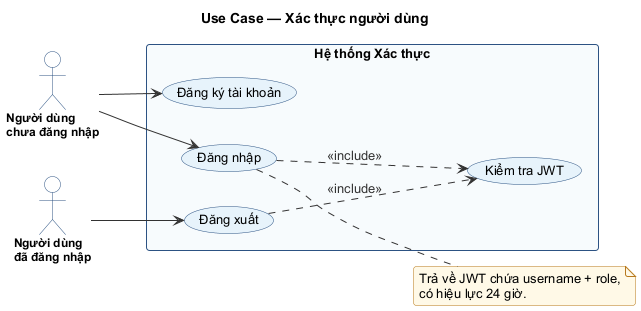

The diagram above was rendered by PlantUML. Its source (embedded in the PNG):
@startuml use-case-xac-thuc
!include _style.puml
title Use Case — Xác thực người dùng

left to right direction

actor "Người dùng\nchưa đăng nhập" as Guest
actor "Người dùng\nđã đăng nhập" as Member

rectangle "Hệ thống Xác thực" {
  usecase "Đăng ký tài khoản" as UC_Reg
  usecase "Đăng nhập" as UC_Login
  usecase "Đăng xuất" as UC_Logout
  usecase "Kiểm tra JWT" as UC_Verify
}

Guest --> UC_Reg
Guest --> UC_Login
Member --> UC_Logout

UC_Login ..> UC_Verify : <<include>>
UC_Logout ..> UC_Verify : <<include>>

note right of UC_Login
  Trả về JWT chứa username + role,
  có hiệu lực 24 giờ.
end note
@enduml